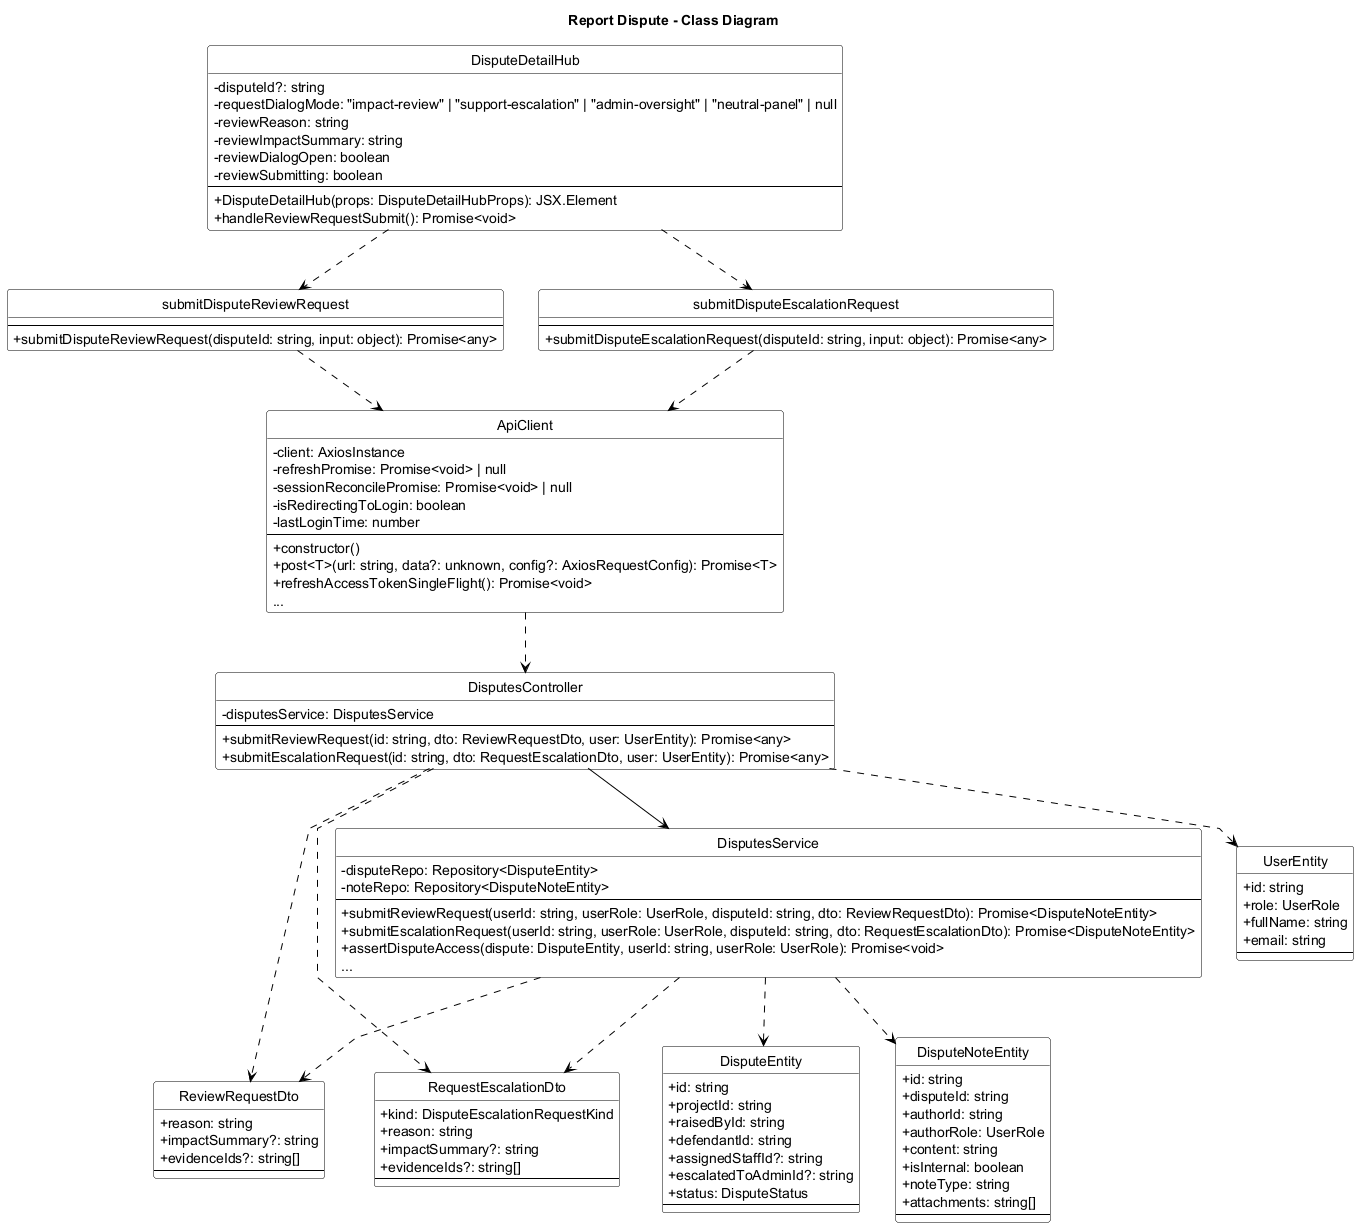

The diagram above was rendered by PlantUML. Its source (embedded in the PNG):
@startuml Report_Dispute_Class_Diagram
title Report Dispute - Class Diagram
skinparam backgroundColor white
skinparam monochrome true
skinparam defaultFontColor black
skinparam ArrowColor black
skinparam classBorderColor black
skinparam classFontColor black
skinparam classBackgroundColor white
skinparam stereotypeFontColor black
skinparam linetype polyline
skinparam classAttributeIconSize 0
hide circle

skinparam classHeaderBackgroundColor white
skinparam classHeaderFontColor black

class DisputeDetailHub {
    - disputeId?: string
    - requestDialogMode: "impact-review" | "support-escalation" | "admin-oversight" | "neutral-panel" | null
    - reviewReason: string
    - reviewImpactSummary: string
    - reviewDialogOpen: boolean
    - reviewSubmitting: boolean
    --
    + DisputeDetailHub(props: DisputeDetailHubProps): JSX.Element
    + handleReviewRequestSubmit(): Promise<void>
}

class submitDisputeReviewRequest {
    --
    + submitDisputeReviewRequest(disputeId: string, input: object): Promise<any>
}

class submitDisputeEscalationRequest {
    --
    + submitDisputeEscalationRequest(disputeId: string, input: object): Promise<any>
}

class ApiClient {
    - client: AxiosInstance
    - refreshPromise: Promise<void> | null
    - sessionReconcilePromise: Promise<void> | null
    - isRedirectingToLogin: boolean
    - lastLoginTime: number
    --
    + constructor()
    + post<T>(url: string, data?: unknown, config?: AxiosRequestConfig): Promise<T>
    + refreshAccessTokenSingleFlight(): Promise<void>
    ...
}

class DisputesController {
    - disputesService: DisputesService
    --
    + submitReviewRequest(id: string, dto: ReviewRequestDto, user: UserEntity): Promise<any>
    + submitEscalationRequest(id: string, dto: RequestEscalationDto, user: UserEntity): Promise<any>
}

class DisputesService {
    - disputeRepo: Repository<DisputeEntity>
    - noteRepo: Repository<DisputeNoteEntity>
    --
    + submitReviewRequest(userId: string, userRole: UserRole, disputeId: string, dto: ReviewRequestDto): Promise<DisputeNoteEntity>
    + submitEscalationRequest(userId: string, userRole: UserRole, disputeId: string, dto: RequestEscalationDto): Promise<DisputeNoteEntity>
    + assertDisputeAccess(dispute: DisputeEntity, userId: string, userRole: UserRole): Promise<void>
    ...
}

class ReviewRequestDto {
    + reason: string
    + impactSummary?: string
    + evidenceIds?: string[]
    --
}

class RequestEscalationDto {
    + kind: DisputeEscalationRequestKind
    + reason: string
    + impactSummary?: string
    + evidenceIds?: string[]
    --
}

class DisputeEntity {
    + id: string
    + projectId: string
    + raisedById: string
    + defendantId: string
    + assignedStaffId?: string
    + escalatedToAdminId?: string
    + status: DisputeStatus
    --
}

class DisputeNoteEntity {
    + id: string
    + disputeId: string
    + authorId: string
    + authorRole: UserRole
    + content: string
    + isInternal: boolean
    + noteType: string
    + attachments: string[]
    --
}

class UserEntity {
    + id: string
    + role: UserRole
    + fullName: string
    + email: string
    --
}

DisputeDetailHub ..> submitDisputeReviewRequest
DisputeDetailHub ..> submitDisputeEscalationRequest
submitDisputeReviewRequest ..> ApiClient
submitDisputeEscalationRequest ..> ApiClient
ApiClient ..> DisputesController
DisputesController --> DisputesService
DisputesController ..> ReviewRequestDto
DisputesController ..> RequestEscalationDto
DisputesController ..> UserEntity

DisputesService ..> ReviewRequestDto
DisputesService ..> RequestEscalationDto
DisputesService ..> DisputeEntity
DisputesService ..> DisputeNoteEntity

@enduml